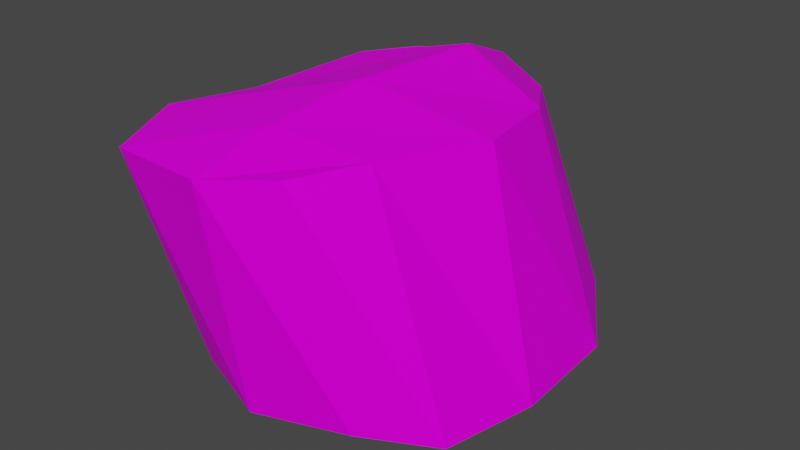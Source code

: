 # Source: Rock02b.blend  (saved by Blender 3.6.11; exported with 4.5.12 LTS)
import bpy
from mathutils import Matrix  # noqa: F401  (used for matrix-valued properties, if any)

bpy.ops.wm.read_factory_settings(use_empty=True)
scene = bpy.context.scene
scene.name = 'Scene'

# ---- collections
col_collection = bpy.data.collections.new('Collection'); scene.collection.children.link(col_collection)

# ---- images (referenced by path relative to the original .blend; pixels are not part of the script)
import os
ASSET_DIR = os.environ.get("B2B_ASSET_DIR", "")  # directory of the original .blend (textures are referenced by path, not embedded)
HERE = os.path.dirname(os.path.abspath(__file__))  # packed textures are extracted next to this script under _unpacked/

def load_image(name, relpath, width, height, colorspace="sRGB"):
    """Load a texture the original file referenced (path relative to the .blend, or extracted next to this script)."""
    p = next((c for c in (os.path.join(HERE, relpath), os.path.join(ASSET_DIR, relpath)) if relpath and os.path.exists(c)), "")
    if p:
        img = bpy.data.images.load(p, check_existing=True)
        img.name = name
    else:  # same state as the original file: an image datablock whose file is absent (Cycles renders it pink)
        img = bpy.data.images.new(name, width, height)
        img.source = "FILE"
        img.filepath = "//" + (relpath or name)
    img.colorspace_settings.name = colorspace
    return img
img_rock01a_a_png = load_image('Rock01a_a.png', 'Rock01a_a.png', 1024, 1024, 'sRGB')
img_rock01b_a_png = load_image('Rock01b_a.png', 'Rock01b_a.png', 1024, 1024, 'sRGB')
img_rock01c_a_png_001 = load_image('Rock01c_a.png.001', 'Rock01c_a.png', 1024, 1024, 'sRGB')

# ---- materials (node trees are filled in below, after node groups)
mat_rock01a = bpy.data.materials.new('Rock01a')
mat_rock01a.use_transparent_shadow = False
mat_rock01b = bpy.data.materials.new('Rock01b')
mat_rock01b.use_transparent_shadow = False
mat_rock01c = bpy.data.materials.new('Rock01c')
mat_rock01c.alpha_threshold = 0.0
mat_rock01c.use_transparent_shadow = False
mat_rock01c.roughness = 0.5
mat_rock01c.line_color = (0.0, 0.0, 0.0, 1.0)

# ---- material node trees
mat_rock01a.use_nodes = True; mat_rock01a.node_tree.nodes.clear()
_N = mat_rock01a.node_tree.nodes; _L = mat_rock01a.node_tree.links
n0 = _N.new('ShaderNodeBsdfPrincipled'); n0.name = 'Principled BSDF'; n0.location = (10, 300)
n0.distribution = 'GGX'
n0.subsurface_method = 'RANDOM_WALK_SKIN'
n0.inputs[3].default_value = 1.45
n0.inputs[13].default_value = 0.05
n0.inputs[27].default_value = (0.0, 0.0, 0.0, 1.0)
n0.inputs[28].default_value = 1.0
n1 = _N.new('ShaderNodeOutputMaterial'); n1.name = 'Material Output'; n1.location = (300, 300)
n2 = _N.new('ShaderNodeTexImage'); n2.name = 'Image Texture'; n2.location = (-280, 280)
n2.image = img_rock01a_a_png
n2.interpolation = 'Closest'
_L.new(n0.outputs[0], n1.inputs[0])
_L.new(n2.outputs[0], n0.inputs[0])
n1.is_active_output = True
mat_rock01b.use_nodes = True; mat_rock01b.node_tree.nodes.clear()
_N = mat_rock01b.node_tree.nodes; _L = mat_rock01b.node_tree.links
n0 = _N.new('ShaderNodeBsdfPrincipled'); n0.name = 'Principled BSDF'; n0.location = (10, 300)
n0.distribution = 'GGX'
n0.subsurface_method = 'RANDOM_WALK_SKIN'
n0.inputs[3].default_value = 1.45
n0.inputs[13].default_value = 0.05
n0.inputs[27].default_value = (0.0, 0.0, 0.0, 1.0)
n0.inputs[28].default_value = 1.0
n1 = _N.new('ShaderNodeOutputMaterial'); n1.name = 'Material Output'; n1.location = (300, 300)
n2 = _N.new('ShaderNodeTexImage'); n2.name = 'Image Texture'; n2.location = (-280, 280)
n2.image = img_rock01b_a_png
n2.interpolation = 'Closest'
_L.new(n0.outputs[0], n1.inputs[0])
_L.new(n2.outputs[0], n0.inputs[0])
n1.is_active_output = True
mat_rock01c.use_nodes = True; mat_rock01c.node_tree.nodes.clear()
_N = mat_rock01c.node_tree.nodes; _L = mat_rock01c.node_tree.links
n0 = _N.new('ShaderNodeOutputMaterial'); n0.name = 'Material Output'; n0.location = (300, 300)
n1 = _N.new('ShaderNodeBsdfPrincipled'); n1.name = 'Principled BSDF'; n1.location = (10, 300)
n1.distribution = 'GGX'
n1.subsurface_method = 'RANDOM_WALK_SKIN'
n1.inputs[3].default_value = 1.45
n1.inputs[13].default_value = 0.05
n1.inputs[27].default_value = (0.0, 0.0, 0.0, 1.0)
n1.inputs[28].default_value = 1.0
n2 = _N.new('ShaderNodeTexImage'); n2.name = 'Image Texture'; n2.location = (-280, 280)
n2.image = img_rock01c_a_png_001
n2.interpolation = 'Closest'
_L.new(n1.outputs[0], n0.inputs[0])
_L.new(n2.outputs[0], n1.inputs[0])
n0.is_active_output = True

# ---- world
world_world = bpy.data.worlds.new('World'); scene.world = world_world
world_world.use_nodes = True; world_world.node_tree.nodes.clear()
_N = world_world.node_tree.nodes; _L = world_world.node_tree.links
n0 = _N.new('ShaderNodeOutputWorld'); n0.name = 'World Output'; n0.location = (300, 300)
n1 = _N.new('ShaderNodeBackground'); n1.name = 'Background'; n1.location = (10, 300)
n1.inputs[0].default_value = (0.05088, 0.05088, 0.05088, 1.0)
_L.new(n1.outputs[0], n0.inputs[0])
n0.is_active_output = True
world_world.color = (0.05088, 0.05088, 0.05088)
world_world.use_sun_shadow = False
world_world.sun_shadow_jitter_overblur = 0.0

# ---- meshes
me_cube = bpy.data.meshes.new('Cube')
me_cube.from_pydata([(0.09911, 1.041, 0.9466), (0.2207, -0.6974, 1.135), (-0.4863, 0.8935, 1.049), (-0.4897, -0.8097, 1.097), (-0.3821, -0.5666, 0.1066), (0.5422, 0.04181, 1.125), (0.7363, 0.1074, 0.02103), (-0.38, 1.06, 0.07971), (0.4479, 1.06, 0.07008), (0.3818, -0.5666, 0.09883), (0.3523, -0.3992, 1.135), (-0.6164, 0.636, 1.061), (0.6966, 0.6695, 0.0), (-0.4971, 0.6695, 0.0), (0.4376, 0.4996, 1.088), (-0.7123, -0.3992, 1.087), (0.6686, -0.365, 0.0603), (-0.5507, 0.1456, 0.0), (-0.6852, 0.04181, 1.039), (-0.4953, -0.3377, 0.09263), (-0.06921, 0.03762, 1.222), (-0.004166, 1.177, 0.03643), (-0.0324, -0.8667, 1.124), (-0.04302, -0.6774, 0.06816), (-0.2105, 1.182, 1.005), (-0.02048, 0.1128, -0.03697), (-0.06407, -0.4652, 1.188), (-0.04944, -0.432, 0.03822), (-0.08015, 0.5956, -0.0859), (-0.07008, 0.715, 1.192)], [], [(20, 18, 15, 26), (26, 15, 3, 22), (23, 22, 3, 4), (17, 18, 11, 13), (13, 11, 2, 7), (25, 6, 16, 27), (27, 16, 9, 23), (6, 5, 10, 16), (16, 10, 1, 9), (21, 24, 0, 8), (8, 0, 14, 12), (12, 14, 5, 6), (21, 8, 12, 28), (28, 12, 6, 25), (4, 3, 15, 19), (19, 15, 18, 17), (24, 2, 11, 29), (29, 11, 18, 20), (14, 29, 20, 5), (0, 24, 29, 14), (13, 28, 25, 17), (7, 21, 28, 13), (7, 2, 24, 21), (19, 27, 23, 4), (17, 25, 27, 19), (9, 1, 22, 23), (10, 26, 22, 1), (5, 20, 26, 10)])
me_cube.polygons.foreach_set('material_index', [1, 1, 1, 1, 1, 1, 1, 1, 1, 1, 1, 1, 1, 1, 1, 1, 1, 1, 1, 1, 1, 1, 1, 1, 1, 1, 1, 1])
_uv = me_cube.uv_layers.new(name='UVMap')
_uv.uv.foreach_set('vector', [0.4625, 0.4617, 0.5841, 0.3574, 0.4489, 0.2963, 0.365, 0.3504, 0.365, 0.3504, 0.4489, 0.2963, 0.3254, 0.25, 0.2869, 0.281, 0.7073, 0.25, 0.8486, 0.2704, 0.7144, 0.3506, 0.626, 0.3045, 0.4703, 0.4321, 0.6256, 0.5879, 0.5006, 0.6631, 0.3643, 0.5122, 0.3643, 0.5122, 0.5006, 0.6631, 0.4045, 0.7367, 0.2922, 0.5799, 0.5284, 0.4672, 0.39, 0.3346, 0.5106, 0.2571, 0.6433, 0.3549, 0.6433, 0.3549, 0.5106, 0.2571, 0.5912, 0.25, 0.6916, 0.301, 0.6158, 0.5289, 0.4779, 0.4436, 0.5516, 0.3264, 0.6876, 0.4285, 0.6876, 0.4285, 0.5516, 0.3264, 0.6022, 0.2663, 0.7085, 0.3619, 0.3397, 0.75, 0.2149, 0.6389, 0.2877, 0.6128, 0.4258, 0.6931, 0.4258, 0.6931, 0.2877, 0.6128, 0.3729, 0.5336, 0.5166, 0.6324, 0.5166, 0.6324, 0.3729, 0.5336, 0.4779, 0.4436, 0.6158, 0.5289, 0.3116, 0.6922, 0.25, 0.5893, 0.2929, 0.4696, 0.4027, 0.597, 0.4027, 0.597, 0.2929, 0.4696, 0.39, 0.3346, 0.5284, 0.4672, 0.626, 0.3045, 0.7632, 0.3779, 0.7157, 0.4754, 0.5648, 0.3498, 0.5648, 0.3498, 0.7157, 0.4754, 0.6256, 0.5879, 0.4703, 0.4321, 0.7101, 0.7156, 0.75, 0.6402, 0.6947, 0.503, 0.5907, 0.6081, 0.5907, 0.6081, 0.6947, 0.503, 0.5841, 0.3574, 0.4625, 0.4617, 0.4599, 0.7035, 0.5907, 0.6081, 0.4625, 0.4617, 0.3351, 0.5708, 0.6182, 0.75, 0.7101, 0.7156, 0.5907, 0.6081, 0.4599, 0.7035, 0.5391, 0.7005, 0.4027, 0.597, 0.5284, 0.4672, 0.6633, 0.6063, 0.4206, 0.75, 0.3116, 0.6922, 0.4027, 0.597, 0.5391, 0.7005, 0.2922, 0.5799, 0.4045, 0.7367, 0.3512, 0.7773, 0.2051, 0.6404, 0.7459, 0.4866, 0.6433, 0.3549, 0.6916, 0.301, 0.75, 0.3984, 0.6633, 0.6063, 0.5284, 0.4672, 0.6433, 0.3549, 0.7459, 0.4866, 0.7085, 0.3619, 0.6022, 0.2663, 0.6224, 0.2129, 0.7457, 0.2723, 0.2877, 0.4308, 0.365, 0.3504, 0.2869, 0.281, 0.25, 0.3413, 0.3351, 0.5708, 0.4625, 0.4617, 0.365, 0.3504, 0.2877, 0.4308])
me_cube.materials.append(None)
me_cube.materials.append(None)
me_cube.materials.append(mat_rock01c)
me_cube.use_mirror_vertex_groups = False
me_cube.update()

# ---- objects
ob_rock02 = bpy.data.objects.new('Rock02', me_cube)

# ---- transforms, parenting, visibility, modifiers, constraints
ob_rock02.location = (0.0, 0.0, 0.0)
ob_rock02.lock_rotations_4d = False
ob_rock02.empty_display_type = 'ARROWS'
ob_rock02.lineart.crease_threshold = 0.0
ob_rock02.material_slots[0].link = 'OBJECT'; ob_rock02.material_slots[0].material = mat_rock01a
ob_rock02.material_slots[1].link = 'OBJECT'; ob_rock02.material_slots[1].material = mat_rock01b
ob_rock02.material_slots[2].link = 'OBJECT'; ob_rock02.material_slots[2].material = mat_rock01c

# ---- collection membership
col_collection.objects.link(ob_rock02)

# ---- scene / render settings (as saved in the file)
scene.frame_start = 1; scene.frame_end = 250; scene.frame_set(1)
scene.render.engine = 'BLENDER_EEVEE_NEXT'
scene.cycles.sampling_pattern = 'TABULATED_SOBOL'
scene.view_settings.view_transform = 'Filmic'
bpy.context.view_layer.update()

# ---- added for rendering (the .blend has no active camera and no usable light): camera, sun
cam_auto = bpy.data.cameras.new('AutoCamera')
cam_auto.lens = 50.0
cam_auto.sensor_width = 36.0
cam_auto.clip_end = 1000.0
ob_auto_camera = bpy.data.objects.new('AutoCamera', cam_auto)
scene.collection.objects.link(ob_auto_camera)
ob_auto_camera.location = (2.62986, -2.98381, 2.66223)
ob_auto_camera.rotation_euler = (1.09748, -7.21219e-08, 0.694738)
scene.camera = ob_auto_camera
light_auto_sun = bpy.data.lights.new('AutoSun', 'SUN')
light_auto_sun.energy = 3.0
light_auto_sun.angle = 0.0523599
ob_auto_sun = bpy.data.objects.new('AutoSun', light_auto_sun)
scene.collection.objects.link(ob_auto_sun)
ob_auto_sun.rotation_euler = (0.872665, 0.174533, 0.523599)
bpy.context.view_layer.update()
